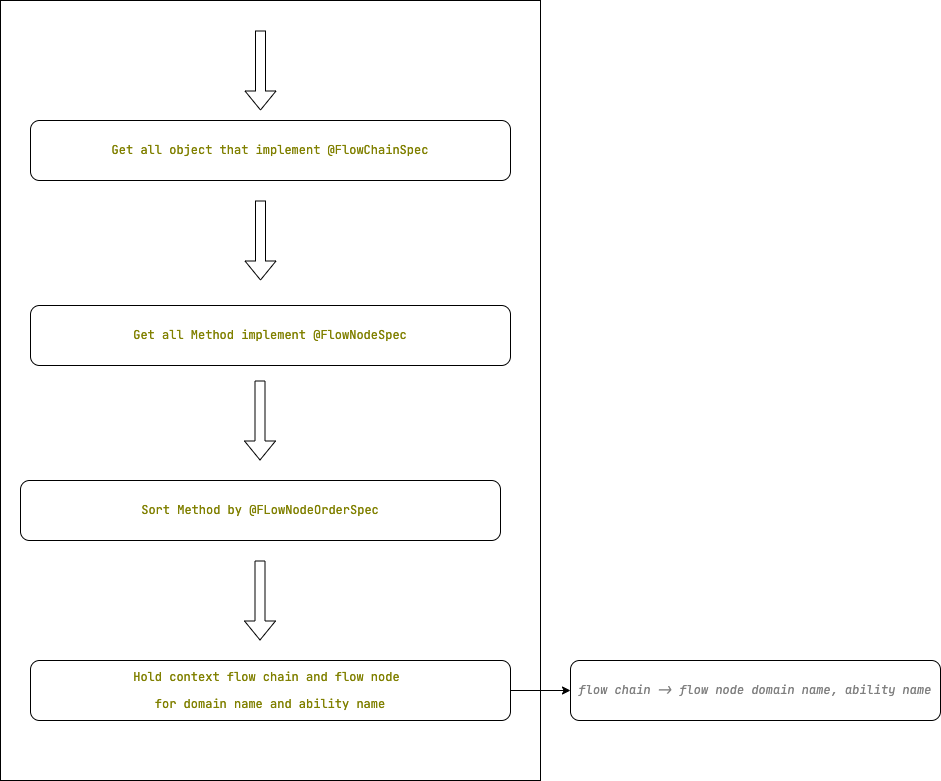

The diagram above was exported from draw.io. Its source (the exported page's mxGraphModel, read from the mxfile embedded in the PNG):
<mxGraphModel dx="946" dy="490" grid="1" gridSize="10" guides="1" tooltips="1" connect="1" arrows="1" fold="1" page="1" pageScale="1" pageWidth="827" pageHeight="1169" math="0" shadow="0">
  <root>
    <mxCell id="0" />
    <mxCell id="1" parent="0" />
    <mxCell id="z86qyIgE_4Ft-iWfvO4P-1" value="" style="rounded=0;whiteSpace=wrap;html=1;" vertex="1" parent="1">
      <mxGeometry x="110" y="40" width="540" height="780" as="geometry" />
    </mxCell>
    <mxCell id="z86qyIgE_4Ft-iWfvO4P-2" value="&lt;pre style=&quot;background-color: rgb(255 , 255 , 255)&quot;&gt;&lt;pre&gt;&lt;font color=&quot;#808000&quot; face=&quot;jetbrains mono&quot;&gt;Get all object that implement @FlowChainSpec&lt;/font&gt;&lt;font face=&quot;jetbrains mono&quot;&gt;&lt;span style=&quot;font-size: 9pt&quot;&gt;&lt;br&gt;&lt;/span&gt;&lt;/font&gt;&lt;/pre&gt;&lt;/pre&gt;" style="rounded=1;whiteSpace=wrap;html=1;" vertex="1" parent="1">
      <mxGeometry x="140" y="160" width="480" height="60" as="geometry" />
    </mxCell>
    <mxCell id="z86qyIgE_4Ft-iWfvO4P-3" value="" style="shape=flexArrow;endArrow=classic;html=1;rounded=0;" edge="1" parent="1">
      <mxGeometry width="50" height="50" relative="1" as="geometry">
        <mxPoint x="370" y="70" as="sourcePoint" />
        <mxPoint x="370" y="150" as="targetPoint" />
      </mxGeometry>
    </mxCell>
    <mxCell id="z86qyIgE_4Ft-iWfvO4P-4" value="" style="shape=flexArrow;endArrow=classic;html=1;rounded=0;" edge="1" parent="1">
      <mxGeometry width="50" height="50" relative="1" as="geometry">
        <mxPoint x="370" y="240" as="sourcePoint" />
        <mxPoint x="370" y="320" as="targetPoint" />
      </mxGeometry>
    </mxCell>
    <mxCell id="z86qyIgE_4Ft-iWfvO4P-11" style="edgeStyle=orthogonalEdgeStyle;rounded=0;orthogonalLoop=1;jettySize=auto;html=1;exitX=1;exitY=0.5;exitDx=0;exitDy=0;entryX=0;entryY=0.5;entryDx=0;entryDy=0;" edge="1" parent="1" source="z86qyIgE_4Ft-iWfvO4P-5" target="z86qyIgE_4Ft-iWfvO4P-10">
      <mxGeometry relative="1" as="geometry" />
    </mxCell>
    <mxCell id="z86qyIgE_4Ft-iWfvO4P-5" value="&lt;pre&gt;&lt;font color=&quot;#808000&quot; face=&quot;jetbrains mono&quot;&gt;Hold context flow chain and flow node &lt;/font&gt;&lt;/pre&gt;&lt;pre&gt;&lt;font color=&quot;#808000&quot; face=&quot;jetbrains mono&quot;&gt;for domain name and ability name&lt;/font&gt;&lt;/pre&gt;" style="rounded=1;whiteSpace=wrap;html=1;" vertex="1" parent="1">
      <mxGeometry x="140" y="700" width="480" height="60" as="geometry" />
    </mxCell>
    <mxCell id="z86qyIgE_4Ft-iWfvO4P-6" value="&lt;pre&gt;&lt;font color=&quot;#808000&quot; face=&quot;jetbrains mono&quot;&gt;Get all Method implement @FlowNodeSpec&lt;/font&gt;&lt;/pre&gt;" style="rounded=1;whiteSpace=wrap;html=1;" vertex="1" parent="1">
      <mxGeometry x="140" y="345" width="480" height="60" as="geometry" />
    </mxCell>
    <mxCell id="z86qyIgE_4Ft-iWfvO4P-7" value="" style="shape=flexArrow;endArrow=classic;html=1;rounded=0;" edge="1" parent="1">
      <mxGeometry width="50" height="50" relative="1" as="geometry">
        <mxPoint x="369.5" y="420" as="sourcePoint" />
        <mxPoint x="369.5" y="500" as="targetPoint" />
      </mxGeometry>
    </mxCell>
    <mxCell id="z86qyIgE_4Ft-iWfvO4P-8" value="&lt;pre&gt;&lt;font color=&quot;#808000&quot; face=&quot;jetbrains mono&quot;&gt;Sort Method by @FLowNodeOrderSpec&lt;/font&gt;&lt;/pre&gt;" style="rounded=1;whiteSpace=wrap;html=1;" vertex="1" parent="1">
      <mxGeometry x="130" y="520" width="480" height="60" as="geometry" />
    </mxCell>
    <mxCell id="z86qyIgE_4Ft-iWfvO4P-9" value="" style="shape=flexArrow;endArrow=classic;html=1;rounded=0;" edge="1" parent="1">
      <mxGeometry width="50" height="50" relative="1" as="geometry">
        <mxPoint x="369.5" y="600" as="sourcePoint" />
        <mxPoint x="369.5" y="680" as="targetPoint" />
      </mxGeometry>
    </mxCell>
    <mxCell id="z86qyIgE_4Ft-iWfvO4P-10" value="&lt;pre style=&quot;background-color: rgb(255 , 255 , 255) ; font-family: &amp;#34;jetbrains mono&amp;#34; ; font-size: 9pt&quot;&gt;&lt;span style=&quot;color: #808080 ; font-style: italic&quot;&gt;flow chain -&amp;gt; flow node domain name, ability name&lt;/span&gt;&lt;/pre&gt;" style="rounded=1;whiteSpace=wrap;html=1;" vertex="1" parent="1">
      <mxGeometry x="680" y="700" width="370" height="60" as="geometry" />
    </mxCell>
  </root>
</mxGraphModel>